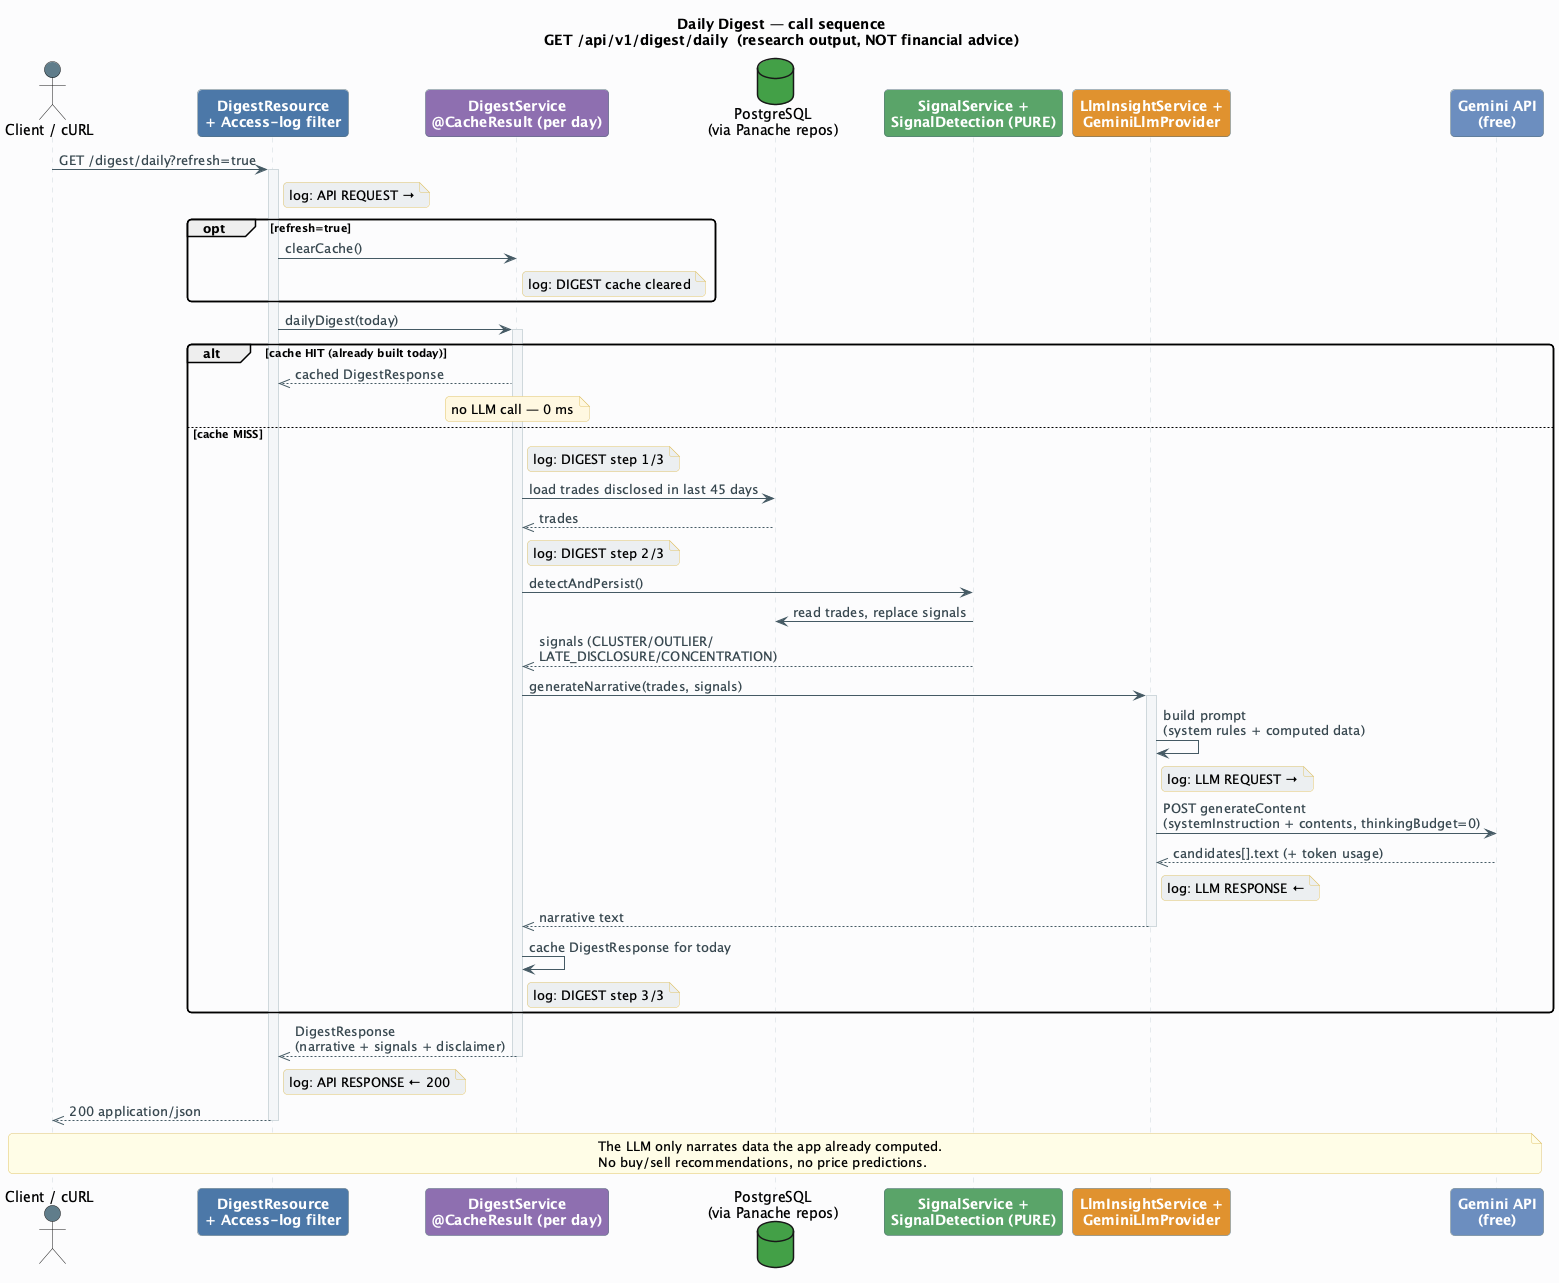

The diagram above was rendered by PlantUML. Its source (embedded in the PNG):
@startuml digest-sequence
title Daily Digest — call sequence\nGET /api/v1/digest/daily  (research output, NOT financial advice)

skinparam backgroundColor #FCFCFD
skinparam shadowing false
skinparam roundcorner 8
skinparam ArrowColor #455A64
skinparam ArrowFontColor #37474F
skinparam sequenceLifeLineBorderColor #CFD8DC
skinparam sequenceLifeLineBackgroundColor #F4F6F8
skinparam noteBackgroundColor #FFF8E1
skinparam noteBorderColor #E0C46C
skinparam participant {
  BorderColor #546E7A
  FontColor #FFFFFF
  FontStyle bold
}

actor "Client / cURL" as C #607D8B
participant "DigestResource\n+ Access-log filter" as API #4C78A8
participant "DigestService\n@CacheResult (per day)" as DS #8E6FB0
database "PostgreSQL\n(via Panache repos)" as DB #43A047
participant "SignalService +\nSignalDetection (PURE)" as SG #5AA469
participant "LlmInsightService +\nGeminiLlmProvider" as LM #E0922F
participant "Gemini API\n(free)" as GEM #6C8EBF

C -> API: GET /digest/daily?refresh=true
activate API
note right of API #ECEFF1: log: API REQUEST →

opt refresh=true
  API -> DS: clearCache()
  note right of DS #ECEFF1: log: DIGEST cache cleared
end

API -> DS: dailyDigest(today)
activate DS

alt cache HIT (already built today)
  DS -->> API: cached DigestResponse
  note over DS: no LLM call — 0 ms
else cache MISS
  note right of DS #ECEFF1: log: DIGEST step 1/3
  DS -> DB: load trades disclosed in last 45 days
  DB -->> DS: trades

  note right of DS #ECEFF1: log: DIGEST step 2/3
  DS -> SG: detectAndPersist()
  SG -> DB: read trades, replace signals
  SG -->> DS: signals (CLUSTER/OUTLIER/\nLATE_DISCLOSURE/CONCENTRATION)

  DS -> LM: generateNarrative(trades, signals)
  activate LM
  LM -> LM: build prompt\n(system rules + computed data)
  note right of LM #ECEFF1: log: LLM REQUEST →
  LM -> GEM: POST generateContent\n(systemInstruction + contents, thinkingBudget=0)
  GEM -->> LM: candidates[].text (+ token usage)
  note right of LM #ECEFF1: log: LLM RESPONSE ←
  LM -->> DS: narrative text
  deactivate LM

  DS -> DS: cache DigestResponse for today
  note right of DS #ECEFF1: log: DIGEST step 3/3
end

DS -->> API: DigestResponse\n(narrative + signals + disclaimer)
deactivate DS
note right of API #ECEFF1: log: API RESPONSE ← 200
API -->> C: 200 application/json
deactivate API

note across #FFFDE7
  The LLM only narrates data the app already computed.
  No buy/sell recommendations, no price predictions.
end note
@enduml